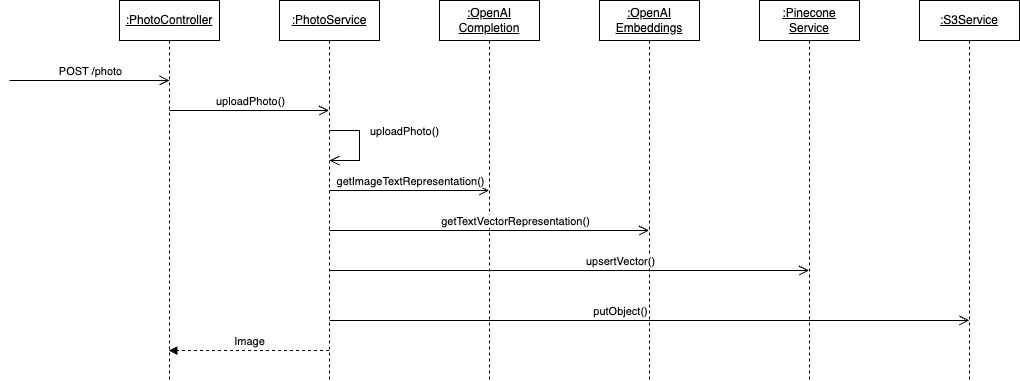

The diagram above was exported from draw.io. Its source (the exported page's mxGraphModel, read from the mxfile embedded in the PNG):
<mxGraphModel dx="1434" dy="820" grid="1" gridSize="10" guides="1" tooltips="1" connect="1" arrows="1" fold="1" page="1" pageScale="1" pageWidth="827" pageHeight="1169" math="0" shadow="0">
  <root>
    <mxCell id="0" />
    <mxCell id="1" parent="0" />
    <mxCell id="oi6k7LvY8bHPwtPHkKat-1" value="&lt;u&gt;:PhotoController&lt;/u&gt;" style="shape=umlLifeline;perimeter=lifelinePerimeter;whiteSpace=wrap;html=1;container=1;dropTarget=0;collapsible=0;recursiveResize=0;outlineConnect=0;portConstraint=eastwest;newEdgeStyle={&quot;edgeStyle&quot;:&quot;elbowEdgeStyle&quot;,&quot;elbow&quot;:&quot;vertical&quot;,&quot;curved&quot;:0,&quot;rounded&quot;:0};" parent="1" vertex="1">
      <mxGeometry x="130" y="50" width="100" height="380" as="geometry" />
    </mxCell>
    <mxCell id="oi6k7LvY8bHPwtPHkKat-2" value="&lt;u&gt;:PhotoService&lt;/u&gt;" style="shape=umlLifeline;perimeter=lifelinePerimeter;whiteSpace=wrap;html=1;container=1;dropTarget=0;collapsible=0;recursiveResize=0;outlineConnect=0;portConstraint=eastwest;newEdgeStyle={&quot;edgeStyle&quot;:&quot;elbowEdgeStyle&quot;,&quot;elbow&quot;:&quot;vertical&quot;,&quot;curved&quot;:0,&quot;rounded&quot;:0};" parent="1" vertex="1">
      <mxGeometry x="290" y="50" width="100" height="380" as="geometry" />
    </mxCell>
    <mxCell id="oi6k7LvY8bHPwtPHkKat-7" value="&lt;u&gt;:OpenAI&lt;/u&gt;&lt;div&gt;&lt;u&gt;Completion&lt;/u&gt;&lt;/div&gt;" style="shape=umlLifeline;perimeter=lifelinePerimeter;whiteSpace=wrap;html=1;container=1;dropTarget=0;collapsible=0;recursiveResize=0;outlineConnect=0;portConstraint=eastwest;newEdgeStyle={&quot;edgeStyle&quot;:&quot;elbowEdgeStyle&quot;,&quot;elbow&quot;:&quot;vertical&quot;,&quot;curved&quot;:0,&quot;rounded&quot;:0};" parent="1" vertex="1">
      <mxGeometry x="450" y="50" width="100" height="380" as="geometry" />
    </mxCell>
    <mxCell id="oi6k7LvY8bHPwtPHkKat-8" value="&lt;u&gt;:OpenAI&lt;/u&gt;&lt;div&gt;&lt;u&gt;Embeddings&lt;/u&gt;&lt;/div&gt;" style="shape=umlLifeline;perimeter=lifelinePerimeter;whiteSpace=wrap;html=1;container=1;dropTarget=0;collapsible=0;recursiveResize=0;outlineConnect=0;portConstraint=eastwest;newEdgeStyle={&quot;edgeStyle&quot;:&quot;elbowEdgeStyle&quot;,&quot;elbow&quot;:&quot;vertical&quot;,&quot;curved&quot;:0,&quot;rounded&quot;:0};" parent="1" vertex="1">
      <mxGeometry x="610" y="50" width="100" height="380" as="geometry" />
    </mxCell>
    <mxCell id="oi6k7LvY8bHPwtPHkKat-9" value="" style="endArrow=open;startArrow=none;endFill=0;startFill=0;endSize=8;html=1;verticalAlign=bottom;labelBackgroundColor=none;strokeWidth=1;rounded=0;" parent="1" edge="1">
      <mxGeometry width="160" relative="1" as="geometry">
        <mxPoint x="20" y="130" as="sourcePoint" />
        <mxPoint x="180" y="130" as="targetPoint" />
      </mxGeometry>
    </mxCell>
    <mxCell id="oi6k7LvY8bHPwtPHkKat-10" value="POST /photo" style="edgeLabel;html=1;align=center;verticalAlign=middle;resizable=0;points=[];" parent="oi6k7LvY8bHPwtPHkKat-9" vertex="1" connectable="0">
      <mxGeometry x="0.3125" y="-3" relative="1" as="geometry">
        <mxPoint x="-25" y="-13" as="offset" />
      </mxGeometry>
    </mxCell>
    <mxCell id="oi6k7LvY8bHPwtPHkKat-11" value="" style="endArrow=open;startArrow=none;endFill=0;startFill=0;endSize=8;html=1;verticalAlign=bottom;labelBackgroundColor=none;strokeWidth=1;rounded=0;" parent="1" edge="1">
      <mxGeometry width="160" relative="1" as="geometry">
        <mxPoint x="180" y="160" as="sourcePoint" />
        <mxPoint x="339.5" y="160" as="targetPoint" />
      </mxGeometry>
    </mxCell>
    <mxCell id="oi6k7LvY8bHPwtPHkKat-12" value="uploadPhoto()" style="edgeLabel;html=1;align=center;verticalAlign=middle;resizable=0;points=[];" parent="oi6k7LvY8bHPwtPHkKat-11" vertex="1" connectable="0">
      <mxGeometry x="0.3125" y="-3" relative="1" as="geometry">
        <mxPoint x="-25" y="-13" as="offset" />
      </mxGeometry>
    </mxCell>
    <mxCell id="oi6k7LvY8bHPwtPHkKat-13" value="" style="endArrow=open;startArrow=none;endFill=0;startFill=0;endSize=8;html=1;verticalAlign=bottom;labelBackgroundColor=none;strokeWidth=1;rounded=0;" parent="1" edge="1">
      <mxGeometry width="160" relative="1" as="geometry">
        <mxPoint x="340" y="180" as="sourcePoint" />
        <mxPoint x="340" y="210" as="targetPoint" />
        <Array as="points">
          <mxPoint x="370" y="180" />
          <mxPoint x="370" y="210" />
        </Array>
      </mxGeometry>
    </mxCell>
    <mxCell id="oi6k7LvY8bHPwtPHkKat-14" value="uploadPhoto()" style="edgeLabel;html=1;align=center;verticalAlign=middle;resizable=0;points=[];" parent="oi6k7LvY8bHPwtPHkKat-13" vertex="1" connectable="0">
      <mxGeometry x="0.3125" y="-3" relative="1" as="geometry">
        <mxPoint x="47" y="-29" as="offset" />
      </mxGeometry>
    </mxCell>
    <mxCell id="oi6k7LvY8bHPwtPHkKat-15" value="" style="endArrow=open;startArrow=none;endFill=0;startFill=0;endSize=8;html=1;verticalAlign=bottom;labelBackgroundColor=none;strokeWidth=1;rounded=0;" parent="1" edge="1">
      <mxGeometry width="160" relative="1" as="geometry">
        <mxPoint x="340" y="240" as="sourcePoint" />
        <mxPoint x="499.5" y="240" as="targetPoint" />
      </mxGeometry>
    </mxCell>
    <mxCell id="oi6k7LvY8bHPwtPHkKat-16" value="getImageTextRepresentation()" style="edgeLabel;html=1;align=center;verticalAlign=middle;resizable=0;points=[];" parent="oi6k7LvY8bHPwtPHkKat-15" vertex="1" connectable="0">
      <mxGeometry x="0.3125" y="-3" relative="1" as="geometry">
        <mxPoint x="-25" y="-13" as="offset" />
      </mxGeometry>
    </mxCell>
    <mxCell id="oi6k7LvY8bHPwtPHkKat-18" value="" style="endArrow=open;startArrow=none;endFill=0;startFill=0;endSize=8;html=1;verticalAlign=bottom;labelBackgroundColor=none;strokeWidth=1;rounded=0;" parent="1" target="oi6k7LvY8bHPwtPHkKat-8" edge="1">
      <mxGeometry width="160" relative="1" as="geometry">
        <mxPoint x="340" y="280" as="sourcePoint" />
        <mxPoint x="499.5" y="280" as="targetPoint" />
      </mxGeometry>
    </mxCell>
    <mxCell id="oi6k7LvY8bHPwtPHkKat-19" value="getTextVectorRepresentation()" style="edgeLabel;html=1;align=center;verticalAlign=middle;resizable=0;points=[];" parent="oi6k7LvY8bHPwtPHkKat-18" vertex="1" connectable="0">
      <mxGeometry x="0.3125" y="-3" relative="1" as="geometry">
        <mxPoint x="-25" y="-13" as="offset" />
      </mxGeometry>
    </mxCell>
    <mxCell id="oi6k7LvY8bHPwtPHkKat-20" value="&lt;u&gt;:Pinecone&lt;/u&gt;&lt;div&gt;&lt;u&gt;Service&lt;/u&gt;&lt;/div&gt;" style="shape=umlLifeline;perimeter=lifelinePerimeter;whiteSpace=wrap;html=1;container=1;dropTarget=0;collapsible=0;recursiveResize=0;outlineConnect=0;portConstraint=eastwest;newEdgeStyle={&quot;edgeStyle&quot;:&quot;elbowEdgeStyle&quot;,&quot;elbow&quot;:&quot;vertical&quot;,&quot;curved&quot;:0,&quot;rounded&quot;:0};" parent="1" vertex="1">
      <mxGeometry x="770" y="50" width="100" height="380" as="geometry" />
    </mxCell>
    <mxCell id="oi6k7LvY8bHPwtPHkKat-21" value="" style="endArrow=open;startArrow=none;endFill=0;startFill=0;endSize=8;html=1;verticalAlign=bottom;labelBackgroundColor=none;strokeWidth=1;rounded=0;" parent="1" target="oi6k7LvY8bHPwtPHkKat-20" edge="1">
      <mxGeometry width="160" relative="1" as="geometry">
        <mxPoint x="340" y="320" as="sourcePoint" />
        <mxPoint x="660" y="320" as="targetPoint" />
      </mxGeometry>
    </mxCell>
    <mxCell id="oi6k7LvY8bHPwtPHkKat-22" value="upsertVector()" style="edgeLabel;html=1;align=center;verticalAlign=middle;resizable=0;points=[];" parent="oi6k7LvY8bHPwtPHkKat-21" vertex="1" connectable="0">
      <mxGeometry x="0.3125" y="-3" relative="1" as="geometry">
        <mxPoint x="-25" y="-13" as="offset" />
      </mxGeometry>
    </mxCell>
    <mxCell id="oi6k7LvY8bHPwtPHkKat-23" value="&lt;u&gt;:S3Service&lt;/u&gt;" style="shape=umlLifeline;perimeter=lifelinePerimeter;whiteSpace=wrap;html=1;container=1;dropTarget=0;collapsible=0;recursiveResize=0;outlineConnect=0;portConstraint=eastwest;newEdgeStyle={&quot;edgeStyle&quot;:&quot;elbowEdgeStyle&quot;,&quot;elbow&quot;:&quot;vertical&quot;,&quot;curved&quot;:0,&quot;rounded&quot;:0};" parent="1" vertex="1">
      <mxGeometry x="930" y="50" width="100" height="380" as="geometry" />
    </mxCell>
    <mxCell id="oi6k7LvY8bHPwtPHkKat-24" value="" style="endArrow=open;startArrow=none;endFill=0;startFill=0;endSize=8;html=1;verticalAlign=bottom;labelBackgroundColor=none;strokeWidth=1;rounded=0;" parent="1" edge="1">
      <mxGeometry width="160" relative="1" as="geometry">
        <mxPoint x="340.25" y="370" as="sourcePoint" />
        <mxPoint x="979.75" y="370" as="targetPoint" />
      </mxGeometry>
    </mxCell>
    <mxCell id="oi6k7LvY8bHPwtPHkKat-25" value="putObject()" style="edgeLabel;html=1;align=center;verticalAlign=middle;resizable=0;points=[];" parent="oi6k7LvY8bHPwtPHkKat-24" vertex="1" connectable="0">
      <mxGeometry x="0.3125" y="-3" relative="1" as="geometry">
        <mxPoint x="-130" y="-13" as="offset" />
      </mxGeometry>
    </mxCell>
    <mxCell id="oi6k7LvY8bHPwtPHkKat-27" value="" style="html=1;verticalAlign=bottom;labelBackgroundColor=none;endArrow=block;endFill=1;dashed=1;rounded=0;" parent="1" edge="1">
      <mxGeometry width="160" relative="1" as="geometry">
        <mxPoint x="339.5000000000002" y="400" as="sourcePoint" />
        <mxPoint x="179.32352941176464" y="400" as="targetPoint" />
      </mxGeometry>
    </mxCell>
    <mxCell id="oi6k7LvY8bHPwtPHkKat-28" value="Image" style="edgeLabel;html=1;align=center;verticalAlign=middle;resizable=0;points=[];" parent="oi6k7LvY8bHPwtPHkKat-27" vertex="1" connectable="0">
      <mxGeometry x="0.3555" relative="1" as="geometry">
        <mxPoint x="29" y="-10" as="offset" />
      </mxGeometry>
    </mxCell>
  </root>
</mxGraphModel>